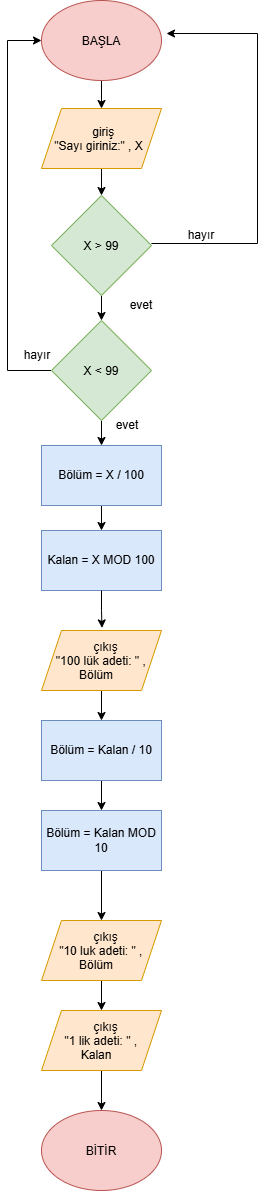

The diagram above was exported from draw.io. Its source (the exported page's mxGraphModel, read from the mxfile embedded in the PNG):
<mxGraphModel dx="4296" dy="2487" grid="1" gridSize="10" guides="1" tooltips="1" connect="1" arrows="1" fold="1" page="1" pageScale="1" pageWidth="827" pageHeight="1169" math="0" shadow="0">
  <root>
    <mxCell id="0" />
    <mxCell id="1" parent="0" />
    <mxCell id="qWJhOGk1I6rvrXF0xF1v-21" edge="1" parent="1" source="qWJhOGk1I6rvrXF0xF1v-1" style="edgeStyle=orthogonalEdgeStyle;rounded=0;orthogonalLoop=1;jettySize=auto;html=1;entryX=0.5;entryY=0;entryDx=0;entryDy=0;defaultLabelBackgroundColor=page;" target="qWJhOGk1I6rvrXF0xF1v-2">
      <mxGeometry relative="1" as="geometry" />
    </mxCell>
    <mxCell id="qWJhOGk1I6rvrXF0xF1v-1" parent="1" style="ellipse;whiteSpace=wrap;html=1;shapeInside=1;fillColor=#f8cecc;strokeColor=#b85450;" value="BAŞLA" vertex="1">
      <mxGeometry height="80" width="120" x="344" y="30" as="geometry" />
    </mxCell>
    <mxCell id="qWJhOGk1I6rvrXF0xF1v-19" edge="1" parent="1" source="qWJhOGk1I6rvrXF0xF1v-2" style="edgeStyle=orthogonalEdgeStyle;rounded=0;orthogonalLoop=1;jettySize=auto;html=1;entryX=0.5;entryY=0;entryDx=0;entryDy=0;defaultLabelBackgroundColor=page;" target="qWJhOGk1I6rvrXF0xF1v-3">
      <mxGeometry relative="1" as="geometry" />
    </mxCell>
    <mxCell id="qWJhOGk1I6rvrXF0xF1v-2" parent="1" style="shape=parallelogram;perimeter=parallelogramPerimeter;whiteSpace=wrap;html=1;shapeInside=1;fixedSize=1;fillColor=#ffe6cc;strokeColor=#d79b00;" value="giriş&lt;br&gt;&quot;Sayı giriniz:&quot; , X" vertex="1">
      <mxGeometry height="60" width="120" x="344" y="138" as="geometry" />
    </mxCell>
    <mxCell id="qWJhOGk1I6rvrXF0xF1v-18" edge="1" parent="1" source="qWJhOGk1I6rvrXF0xF1v-3" style="edgeStyle=orthogonalEdgeStyle;rounded=0;orthogonalLoop=1;jettySize=auto;html=1;entryX=0.5;entryY=0;entryDx=0;entryDy=0;defaultLabelBackgroundColor=page;" target="qWJhOGk1I6rvrXF0xF1v-4">
      <mxGeometry relative="1" as="geometry" />
    </mxCell>
    <mxCell id="qWJhOGk1I6rvrXF0xF1v-25" edge="1" parent="1" style="edgeStyle=orthogonalEdgeStyle;rounded=0;orthogonalLoop=1;jettySize=auto;html=1;defaultLabelBackgroundColor=page;entryX=1;entryY=0.5;entryDx=0;entryDy=0;">
      <mxGeometry relative="1" x="-0.7199" as="geometry">
        <Array as="points">
          <mxPoint x="560" y="273" />
          <mxPoint x="560" y="63" />
        </Array>
        <mxPoint x="454" y="273" as="sourcePoint" />
        <mxPoint x="469.0000000000002" y="63" as="targetPoint" />
      </mxGeometry>
    </mxCell>
    <mxCell id="qWJhOGk1I6rvrXF0xF1v-3" parent="1" style="rhombus;whiteSpace=wrap;html=1;shapeInside=1;fillColor=#d5e8d4;strokeColor=#82b366;" value="X &amp;gt; 99" vertex="1">
      <mxGeometry height="100" width="100" x="354" y="225" as="geometry" />
    </mxCell>
    <mxCell id="qWJhOGk1I6rvrXF0xF1v-17" edge="1" parent="1" source="qWJhOGk1I6rvrXF0xF1v-4" style="edgeStyle=orthogonalEdgeStyle;rounded=0;orthogonalLoop=1;jettySize=auto;html=1;entryX=0.5;entryY=0;entryDx=0;entryDy=0;defaultLabelBackgroundColor=page;" target="qWJhOGk1I6rvrXF0xF1v-6">
      <mxGeometry relative="1" as="geometry" />
    </mxCell>
    <mxCell id="qWJhOGk1I6rvrXF0xF1v-26" edge="1" parent="1" source="qWJhOGk1I6rvrXF0xF1v-4" style="edgeStyle=orthogonalEdgeStyle;rounded=0;orthogonalLoop=1;jettySize=auto;html=1;defaultLabelBackgroundColor=page;entryX=0;entryY=0.5;entryDx=0;entryDy=0;" target="qWJhOGk1I6rvrXF0xF1v-1">
      <mxGeometry relative="1" as="geometry">
        <Array as="points">
          <mxPoint x="310" y="400" />
          <mxPoint x="310" y="70" />
        </Array>
        <mxPoint x="240" y="80" as="targetPoint" />
      </mxGeometry>
    </mxCell>
    <mxCell id="qWJhOGk1I6rvrXF0xF1v-4" parent="1" style="rhombus;whiteSpace=wrap;html=1;shapeInside=1;fillColor=#d5e8d4;strokeColor=#82b366;" value="X &amp;lt; 99" vertex="1">
      <mxGeometry height="100" width="100" x="354" y="350" as="geometry" />
    </mxCell>
    <mxCell id="qWJhOGk1I6rvrXF0xF1v-5" parent="1" style="rounded=0;whiteSpace=wrap;html=1;fillColor=#dae8fc;strokeColor=#6c8ebf;" value="Kalan = X MOD 100" vertex="1">
      <mxGeometry height="60" width="120" x="344" y="560" as="geometry" />
    </mxCell>
    <mxCell id="qWJhOGk1I6rvrXF0xF1v-16" edge="1" parent="1" source="qWJhOGk1I6rvrXF0xF1v-6" style="edgeStyle=orthogonalEdgeStyle;rounded=0;orthogonalLoop=1;jettySize=auto;html=1;entryX=0.5;entryY=0;entryDx=0;entryDy=0;defaultLabelBackgroundColor=page;" target="qWJhOGk1I6rvrXF0xF1v-5">
      <mxGeometry relative="1" as="geometry" />
    </mxCell>
    <mxCell id="qWJhOGk1I6rvrXF0xF1v-6" parent="1" style="rounded=0;whiteSpace=wrap;html=1;fillColor=#dae8fc;strokeColor=#6c8ebf;" value="Bölüm = X / 100" vertex="1">
      <mxGeometry height="60" width="120" x="344" y="475" as="geometry" />
    </mxCell>
    <mxCell id="qWJhOGk1I6rvrXF0xF1v-14" edge="1" parent="1" source="qWJhOGk1I6rvrXF0xF1v-7" style="edgeStyle=orthogonalEdgeStyle;rounded=0;orthogonalLoop=1;jettySize=auto;html=1;entryX=0.5;entryY=0;entryDx=0;entryDy=0;defaultLabelBackgroundColor=page;" target="qWJhOGk1I6rvrXF0xF1v-10">
      <mxGeometry relative="1" as="geometry" />
    </mxCell>
    <mxCell id="qWJhOGk1I6rvrXF0xF1v-7" parent="1" style="shape=parallelogram;perimeter=parallelogramPerimeter;whiteSpace=wrap;html=1;shapeInside=1;fixedSize=1;fillColor=#ffe6cc;strokeColor=#d79b00;" value="çıkış&lt;div&gt;&quot;100 lük adeti: &quot; , Bölüm&lt;/div&gt;" vertex="1">
      <mxGeometry height="60" width="120" x="344" y="660" as="geometry" />
    </mxCell>
    <mxCell id="qWJhOGk1I6rvrXF0xF1v-13" edge="1" parent="1" source="qWJhOGk1I6rvrXF0xF1v-10" style="edgeStyle=orthogonalEdgeStyle;rounded=0;orthogonalLoop=1;jettySize=auto;html=1;entryX=0.5;entryY=0;entryDx=0;entryDy=0;defaultLabelBackgroundColor=page;" target="qWJhOGk1I6rvrXF0xF1v-12">
      <mxGeometry relative="1" as="geometry" />
    </mxCell>
    <mxCell id="qWJhOGk1I6rvrXF0xF1v-10" parent="1" style="rounded=0;whiteSpace=wrap;html=1;fillColor=#dae8fc;strokeColor=#6c8ebf;" value="Bölüm = Kalan / 10" vertex="1">
      <mxGeometry height="60" width="120" x="344" y="750" as="geometry" />
    </mxCell>
    <mxCell id="qWJhOGk1I6rvrXF0xF1v-32" edge="1" parent="1" source="qWJhOGk1I6rvrXF0xF1v-12" style="edgeStyle=orthogonalEdgeStyle;rounded=0;orthogonalLoop=1;jettySize=auto;html=1;defaultLabelBackgroundColor=page;">
      <mxGeometry relative="1" as="geometry">
        <mxPoint x="404" y="950" as="targetPoint" />
      </mxGeometry>
    </mxCell>
    <mxCell id="qWJhOGk1I6rvrXF0xF1v-12" parent="1" style="rounded=0;whiteSpace=wrap;html=1;fillColor=#dae8fc;strokeColor=#6c8ebf;" value="Bölüm = Kalan MOD 10" vertex="1">
      <mxGeometry height="60" width="120" x="344" y="840" as="geometry" />
    </mxCell>
    <mxCell id="qWJhOGk1I6rvrXF0xF1v-15" edge="1" parent="1" source="qWJhOGk1I6rvrXF0xF1v-5" style="edgeStyle=orthogonalEdgeStyle;rounded=0;orthogonalLoop=1;jettySize=auto;html=1;entryX=0.504;entryY=-0.043;entryDx=0;entryDy=0;entryPerimeter=0;defaultLabelBackgroundColor=page;" target="qWJhOGk1I6rvrXF0xF1v-7">
      <mxGeometry relative="1" as="geometry" />
    </mxCell>
    <mxCell id="qWJhOGk1I6rvrXF0xF1v-22" parent="1" style="text;html=1;whiteSpace=wrap;strokeColor=none;fillColor=none;align=center;verticalAlign=middle;rounded=0;" value="evet" vertex="1">
      <mxGeometry height="30" width="60" x="414" y="320" as="geometry" />
    </mxCell>
    <mxCell id="qWJhOGk1I6rvrXF0xF1v-28" parent="1" style="text;html=1;whiteSpace=wrap;strokeColor=none;fillColor=none;align=center;verticalAlign=middle;rounded=0;" value="hayır" vertex="1">
      <mxGeometry height="30" width="60" x="310" y="370" as="geometry" />
    </mxCell>
    <mxCell id="qWJhOGk1I6rvrXF0xF1v-30" parent="1" style="text;html=1;whiteSpace=wrap;strokeColor=none;fillColor=none;align=center;verticalAlign=middle;rounded=0;" value="hayır" vertex="1">
      <mxGeometry height="30" width="60" x="474" y="250" as="geometry" />
    </mxCell>
    <mxCell id="qWJhOGk1I6rvrXF0xF1v-31" parent="1" style="text;html=1;whiteSpace=wrap;strokeColor=none;fillColor=none;align=center;verticalAlign=middle;rounded=0;" value="evet" vertex="1">
      <mxGeometry height="30" width="60" x="400" y="440" as="geometry" />
    </mxCell>
    <mxCell id="qWJhOGk1I6rvrXF0xF1v-38" edge="1" parent="1" source="qWJhOGk1I6rvrXF0xF1v-34" style="edgeStyle=orthogonalEdgeStyle;rounded=0;orthogonalLoop=1;jettySize=auto;html=1;entryX=0.5;entryY=0;entryDx=0;entryDy=0;defaultLabelBackgroundColor=page;" target="qWJhOGk1I6rvrXF0xF1v-37">
      <mxGeometry relative="1" as="geometry" />
    </mxCell>
    <mxCell id="qWJhOGk1I6rvrXF0xF1v-34" parent="1" style="shape=parallelogram;perimeter=parallelogramPerimeter;whiteSpace=wrap;html=1;shapeInside=1;fixedSize=1;fillColor=#ffe6cc;strokeColor=#d79b00;" value="çıkış&lt;div&gt;&quot;10 luk adeti: &quot; , Bölüm&lt;/div&gt;" vertex="1">
      <mxGeometry height="60" width="120" x="344" y="950" as="geometry" />
    </mxCell>
    <mxCell id="qWJhOGk1I6rvrXF0xF1v-36" edge="1" parent="1" style="edgeStyle=orthogonalEdgeStyle;rounded=0;orthogonalLoop=1;jettySize=auto;html=1;innerLoopWaypoints=1;entryX=0.5;entryY=0;entryDx=0;entryDy=0;defaultLabelBackgroundColor=page;">
      <mxGeometry relative="1" as="geometry">
        <mxPoint x="480" y="1040" as="sourcePoint" />
        <mxPoint x="480" y="1040" as="targetPoint" />
      </mxGeometry>
    </mxCell>
    <mxCell id="qWJhOGk1I6rvrXF0xF1v-39" edge="1" parent="1" source="qWJhOGk1I6rvrXF0xF1v-37" style="edgeStyle=orthogonalEdgeStyle;rounded=0;orthogonalLoop=1;jettySize=auto;html=1;defaultLabelBackgroundColor=page;">
      <mxGeometry relative="1" as="geometry">
        <mxPoint x="404" y="1140" as="targetPoint" />
      </mxGeometry>
    </mxCell>
    <mxCell id="qWJhOGk1I6rvrXF0xF1v-37" parent="1" style="shape=parallelogram;perimeter=parallelogramPerimeter;whiteSpace=wrap;html=1;shapeInside=1;fixedSize=1;fillColor=#ffe6cc;strokeColor=#d79b00;" value="çıkış&lt;div&gt;&quot;1 lik adeti: &quot; , Kalan&lt;/div&gt;" vertex="1">
      <mxGeometry height="60" width="120" x="344" y="1040" as="geometry" />
    </mxCell>
    <mxCell id="qWJhOGk1I6rvrXF0xF1v-40" parent="1" style="ellipse;whiteSpace=wrap;html=1;shapeInside=1;fillColor=#f8cecc;strokeColor=#b85450;" value="BİTİR" vertex="1">
      <mxGeometry height="80" width="120" x="344" y="1140" as="geometry" />
    </mxCell>
  </root>
</mxGraphModel>